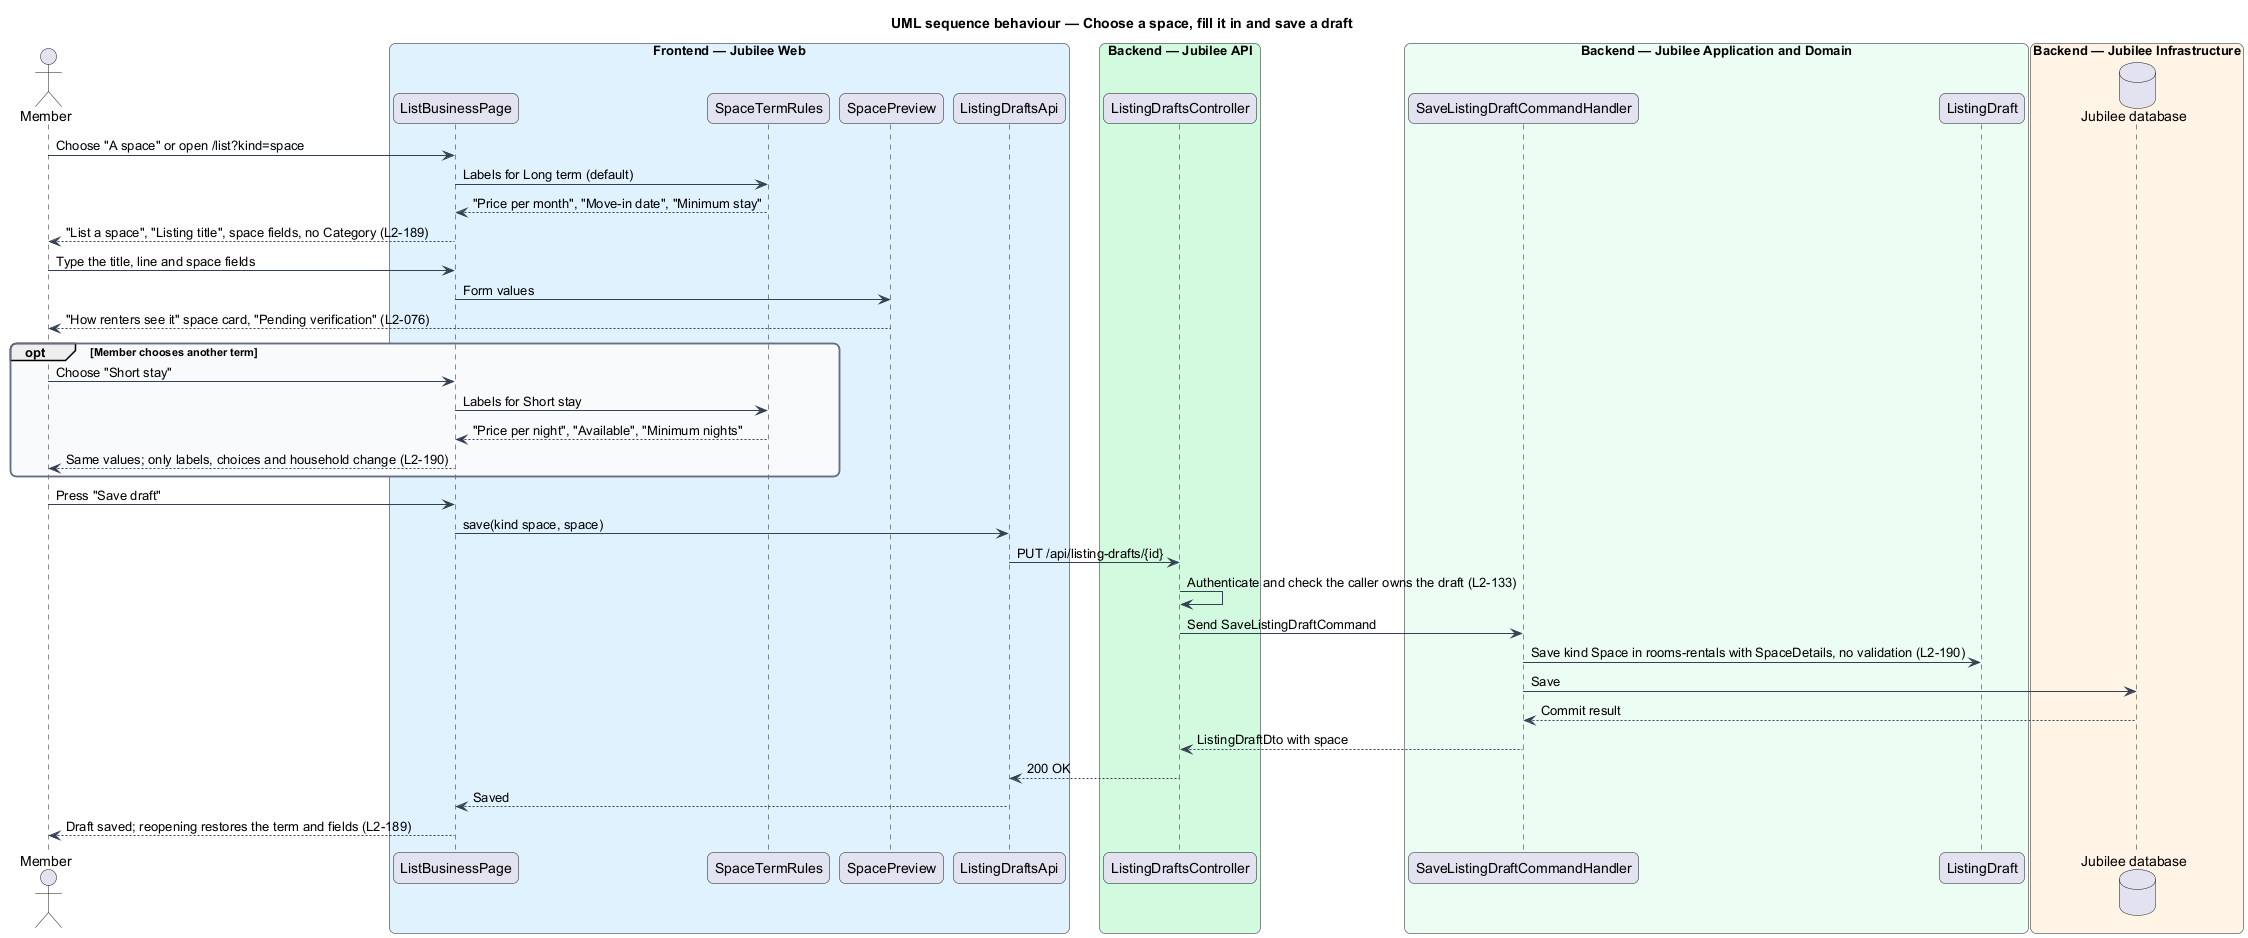

The diagram above was rendered by PlantUML. Its source (embedded in the PNG):
@startuml
title UML sequence behaviour — Choose a space, fill it in and save a draft
skinparam backgroundColor #FFFFFF
skinparam shadowing false
skinparam roundcorner 12
skinparam defaultFontName Arial
skinparam ArrowColor #344054
skinparam rectangle {
  BorderColor #344054
  FontColor #101828
}
skinparam package {
  BorderColor #667085
  FontColor #101828
  BackgroundColor #F9FAFB
}
actor "Member" as actor
box "Frontend — Jubilee Web" #E0F2FE
  participant "ListBusinessPage" as page
  participant "SpaceTermRules" as rules
  participant "SpacePreview" as preview
  participant "ListingDraftsApi" as client
end box
box "Backend — Jubilee API" #D1FADF
  participant "ListingDraftsController" as controller
end box
box "Backend — Jubilee Application and Domain" #ECFDF3
  participant "SaveListingDraftCommandHandler" as handler
  participant "ListingDraft" as draft
end box
box "Backend — Jubilee Infrastructure" #FFF4E5
  database "Jubilee database" as db
end box
actor -> page : Choose "A space" or open /list?kind=space
page -> rules : Labels for Long term (default)
rules --> page : "Price per month", "Move-in date", "Minimum stay"
page --> actor : "List a space", "Listing title", space fields, no Category (L2-189)
actor -> page : Type the title, line and space fields
page -> preview : Form values
preview --> actor : "How renters see it" space card, "Pending verification" (L2-076)
opt Member chooses another term
  actor -> page : Choose "Short stay"
  page -> rules : Labels for Short stay
  rules --> page : "Price per night", "Available", "Minimum nights"
  page --> actor : Same values; only labels, choices and household change (L2-190)
end
actor -> page : Press "Save draft"
page -> client : save(kind space, space)
client -> controller : PUT /api/listing-drafts/{id}
controller -> controller : Authenticate and check the caller owns the draft (L2-133)
controller -> handler : Send SaveListingDraftCommand
handler -> draft : Save kind Space in rooms-rentals with SpaceDetails, no validation (L2-190)
handler -> db : Save
db --> handler : Commit result
handler --> controller : ListingDraftDto with space
controller --> client : 200 OK
client --> page : Saved
page --> actor : Draft saved; reopening restores the term and fields (L2-189)
@enduml